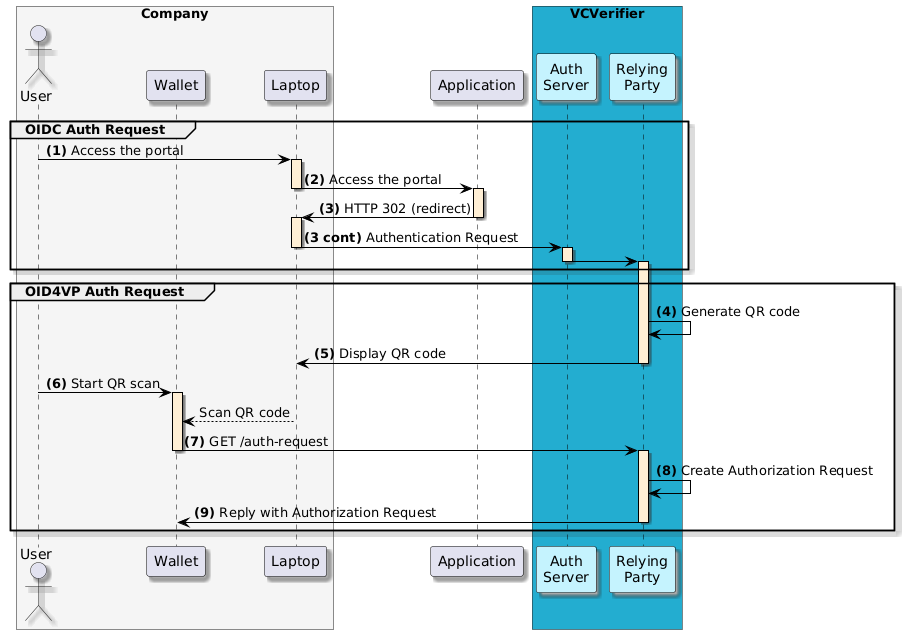

The diagram above was rendered by PlantUML. Its source (embedded in the PNG):
@startuml
skinparam shadowing true
skinparam ParticipantBorderColor black
skinparam arrowcolor black
skinparam SequenceLifeLineBorderColor black
skinparam SequenceLifeLineBackgroundColor PapayaWhip
box "Company" #WhiteSmoke
    actor "User" as user
    participant "Wallet" as mobile
    participant "Laptop" as browser
end box
participant "Application" as portal
box "VCVerifier" #23ADD0
    participant "Auth\nServer" as verifier #C5F3FE
    participant "Relying\nParty" as rp #C5F3FE
end box

group OIDC Auth Request
    user -> browser ++: **(1)** Access the portal

    browser -> portal --++: **(2)** Access the portal

    portal -> browser --++: **(3)** HTTP 302 (redirect)
    browser -> verifier --++: **(3 cont)** Authentication Request
    verifier -> rp --++:
end

group OID4VP Auth Request
    rp -> rp: **(4)** Generate QR code

    rp -> browser --: **(5)** Display QR code

    user -> mobile ++: **(6)** Start QR scan
    browser --> mobile: Scan QR code

    mobile -> rp --++: **(7)** GET /auth-request

    rp -> rp: **(8)** Create Authorization Request

    rp -> mobile --: **(9)** Reply with Authorization Request
end
@enduml